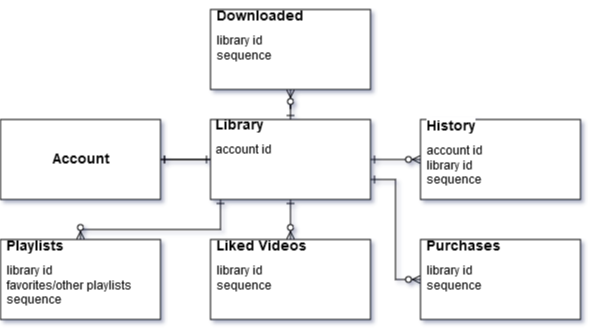

The diagram above was exported from draw.io. Its source (the exported page's mxGraphModel, read from the mxfile embedded in the PNG):
<mxGraphModel dx="854" dy="482" grid="1" gridSize="10" guides="1" tooltips="1" connect="1" arrows="1" fold="1" page="1" pageScale="1" pageWidth="1100" pageHeight="850" background="#ffffff" math="0" shadow="1">
  <root>
    <mxCell id="0" />
    <mxCell id="1" parent="0" />
    <mxCell id="K4tr80uYyP1iPYRoKcOQ-7" value="" style="edgeStyle=orthogonalEdgeStyle;rounded=0;orthogonalLoop=1;jettySize=auto;html=1;endArrow=ERone;endFill=0;" parent="1" source="K4tr80uYyP1iPYRoKcOQ-6" target="K4tr80uYyP1iPYRoKcOQ-1" edge="1">
      <mxGeometry relative="1" as="geometry" />
    </mxCell>
    <mxCell id="K4tr80uYyP1iPYRoKcOQ-1" value="&lt;font style=&quot;font-size: 14px&quot;&gt;&lt;b&gt;Account&lt;/b&gt;&lt;/font&gt;" style="rounded=0;whiteSpace=wrap;html=1;" parent="1" vertex="1">
      <mxGeometry x="20" y="190" width="160" height="80" as="geometry" />
    </mxCell>
    <mxCell id="K4tr80uYyP1iPYRoKcOQ-5" value="" style="rounded=0;whiteSpace=wrap;html=1;" parent="1" vertex="1">
      <mxGeometry x="230" y="190" width="160" height="80" as="geometry" />
    </mxCell>
    <mxCell id="K4tr80uYyP1iPYRoKcOQ-9" value="" style="edgeStyle=orthogonalEdgeStyle;rounded=0;orthogonalLoop=1;jettySize=auto;html=1;endArrow=ERone;endFill=0;startArrow=ERone;startFill=0;" parent="1" source="K4tr80uYyP1iPYRoKcOQ-6" target="K4tr80uYyP1iPYRoKcOQ-1" edge="1">
      <mxGeometry relative="1" as="geometry" />
    </mxCell>
    <mxCell id="K4tr80uYyP1iPYRoKcOQ-11" value="" style="edgeStyle=orthogonalEdgeStyle;rounded=0;orthogonalLoop=1;jettySize=auto;html=1;startArrow=ERzeroToMany;startFill=1;endArrow=ERone;endFill=0;" parent="1" source="K4tr80uYyP1iPYRoKcOQ-10" target="K4tr80uYyP1iPYRoKcOQ-6" edge="1">
      <mxGeometry relative="1" as="geometry" />
    </mxCell>
    <mxCell id="K4tr80uYyP1iPYRoKcOQ-13" value="" style="edgeStyle=orthogonalEdgeStyle;rounded=0;orthogonalLoop=1;jettySize=auto;html=1;startArrow=ERone;startFill=0;endArrow=ERzeroToMany;endFill=1;" parent="1" source="K4tr80uYyP1iPYRoKcOQ-6" target="K4tr80uYyP1iPYRoKcOQ-12" edge="1">
      <mxGeometry relative="1" as="geometry">
        <Array as="points">
          <mxPoint x="240" y="300" />
          <mxPoint x="100" y="300" />
        </Array>
      </mxGeometry>
    </mxCell>
    <mxCell id="K4tr80uYyP1iPYRoKcOQ-15" value="" style="edgeStyle=orthogonalEdgeStyle;rounded=0;orthogonalLoop=1;jettySize=auto;html=1;startArrow=ERone;startFill=0;endArrow=ERzeroToMany;endFill=1;" parent="1" source="K4tr80uYyP1iPYRoKcOQ-6" target="K4tr80uYyP1iPYRoKcOQ-14" edge="1">
      <mxGeometry relative="1" as="geometry">
        <mxPoint x="260" y="290" as="targetPoint" />
        <Array as="points">
          <mxPoint x="310" y="290" />
          <mxPoint x="310" y="290" />
        </Array>
      </mxGeometry>
    </mxCell>
    <mxCell id="K4tr80uYyP1iPYRoKcOQ-22" value="" style="edgeStyle=orthogonalEdgeStyle;rounded=0;orthogonalLoop=1;jettySize=auto;html=1;startArrow=ERone;startFill=0;endArrow=ERzeroToMany;endFill=1;" parent="1" source="K4tr80uYyP1iPYRoKcOQ-6" target="K4tr80uYyP1iPYRoKcOQ-21" edge="1">
      <mxGeometry relative="1" as="geometry" />
    </mxCell>
    <mxCell id="K4tr80uYyP1iPYRoKcOQ-6" value="&lt;h1 style=&quot;font-size: 14px&quot;&gt;Library&lt;/h1&gt;&lt;div&gt;account id&lt;/div&gt;&lt;div&gt;&lt;br&gt;&lt;/div&gt;" style="text;html=1;strokeColor=none;fillColor=none;spacing=5;spacingTop=-20;whiteSpace=wrap;overflow=hidden;rounded=0;align=left;" parent="1" vertex="1">
      <mxGeometry x="230" y="190" width="160" height="80" as="geometry" />
    </mxCell>
    <mxCell id="K4tr80uYyP1iPYRoKcOQ-21" value="&lt;h1 style=&quot;font-size: 14px&quot;&gt;Downloaded&amp;nbsp;&lt;/h1&gt;&lt;div&gt;library id&lt;/div&gt;&lt;div&gt;sequence&lt;/div&gt;&lt;div&gt;&lt;br&gt;&lt;/div&gt;" style="text;html=1;strokeColor=#000000;fillColor=#ffffff;spacing=5;spacingTop=-20;whiteSpace=wrap;overflow=hidden;rounded=0;align=left;" parent="1" vertex="1">
      <mxGeometry x="230" y="80" width="160" height="80" as="geometry" />
    </mxCell>
    <mxCell id="K4tr80uYyP1iPYRoKcOQ-14" value="&lt;h1 style=&quot;font-size: 14px&quot;&gt;Liked Videos&lt;/h1&gt;&lt;div&gt;library id&lt;/div&gt;&lt;div&gt;sequence&lt;/div&gt;" style="text;html=1;strokeColor=#000000;fillColor=#ffffff;spacing=5;spacingTop=-20;whiteSpace=wrap;overflow=hidden;rounded=0;align=left;gradientColor=none;" parent="1" vertex="1">
      <mxGeometry x="230" y="310" width="160" height="80" as="geometry" />
    </mxCell>
    <mxCell id="K4tr80uYyP1iPYRoKcOQ-12" value="&lt;h1 style=&quot;font-size: 14px&quot;&gt;Playlists&lt;/h1&gt;&lt;div&gt;library id&lt;/div&gt;&lt;div&gt;favorites/other playlists&lt;/div&gt;&lt;div&gt;sequence&lt;/div&gt;" style="text;html=1;strokeColor=#000000;fillColor=#ffffff;spacing=5;spacingTop=-20;whiteSpace=wrap;overflow=hidden;rounded=0;align=left;" parent="1" vertex="1">
      <mxGeometry x="20" y="310" width="160" height="80" as="geometry" />
    </mxCell>
    <mxCell id="K4tr80uYyP1iPYRoKcOQ-10" value="&lt;h1 style=&quot;font-size: 14px&quot;&gt;&lt;span style=&quot;background-color: rgb(255 , 255 , 255)&quot;&gt;History&lt;/span&gt;&lt;/h1&gt;&lt;div&gt;&lt;span style=&quot;background-color: rgb(255 , 255 , 255)&quot;&gt;account id&lt;/span&gt;&lt;/div&gt;&lt;div&gt;&lt;span style=&quot;background-color: rgb(255 , 255 , 255)&quot;&gt;library id&lt;/span&gt;&lt;/div&gt;&lt;div&gt;sequence&lt;/div&gt;" style="text;html=1;spacing=5;spacingTop=-20;whiteSpace=wrap;overflow=hidden;rounded=0;align=left;fillColor=#ffffff;strokeColor=#000000;" parent="1" vertex="1">
      <mxGeometry x="440" y="190" width="160" height="80" as="geometry" />
    </mxCell>
    <mxCell id="K4tr80uYyP1iPYRoKcOQ-20" style="edgeStyle=orthogonalEdgeStyle;rounded=0;orthogonalLoop=1;jettySize=auto;html=1;startArrow=ERone;startFill=0;endArrow=ERzeroToMany;endFill=1;exitX=1;exitY=0.75;exitDx=0;exitDy=0;" parent="1" source="K4tr80uYyP1iPYRoKcOQ-6" target="K4tr80uYyP1iPYRoKcOQ-18" edge="1">
      <mxGeometry relative="1" as="geometry">
        <Array as="points">
          <mxPoint x="415" y="250" />
          <mxPoint x="415" y="350" />
        </Array>
      </mxGeometry>
    </mxCell>
    <mxCell id="K4tr80uYyP1iPYRoKcOQ-18" value="&lt;h1 style=&quot;font-size: 14px&quot;&gt;Purchases&lt;/h1&gt;&lt;div&gt;library id&lt;/div&gt;&lt;div&gt;sequence&lt;/div&gt;" style="text;html=1;strokeColor=#000000;fillColor=#ffffff;spacing=5;spacingTop=-20;whiteSpace=wrap;overflow=hidden;rounded=0;align=left;" parent="1" vertex="1">
      <mxGeometry x="440" y="310" width="160" height="80" as="geometry" />
    </mxCell>
  </root>
</mxGraphModel>